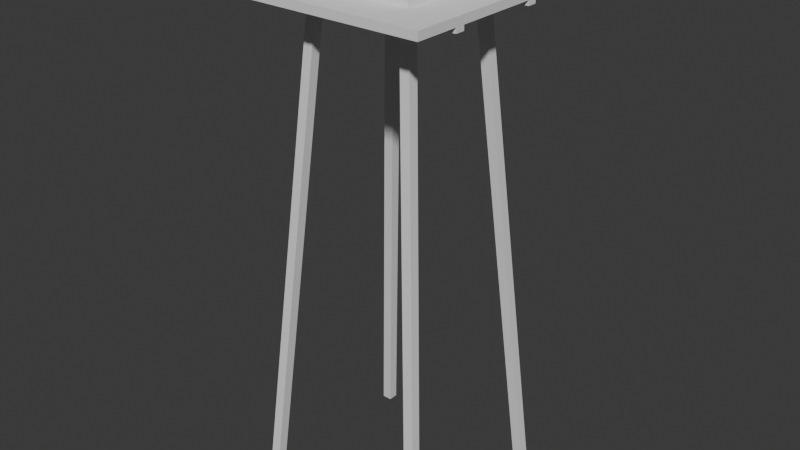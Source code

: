 # Source: watch_tower_backup_3.blend  (saved by Blender 5.1.30; exported with 4.5.12 LTS)
import bpy
from mathutils import Matrix  # noqa: F401  (used for matrix-valued properties, if any)

bpy.ops.wm.read_factory_settings(use_empty=True)
scene = bpy.context.scene
scene.name = 'Scene'

# ---- collections
col_floor = bpy.data.collections.new('Floor'); scene.collection.children.link(col_floor)
col_supports = bpy.data.collections.new('Supports'); col_floor.children.link(col_supports)
col_legs = bpy.data.collections.new('Legs'); scene.collection.children.link(col_legs)
col_room = bpy.data.collections.new('Room'); scene.collection.children.link(col_room)
col_fence = bpy.data.collections.new('Fence'); scene.collection.children.link(col_fence)

# ---- world
world_world = bpy.data.worlds.new('World'); scene.world = world_world
world_world.use_nodes = True; world_world.node_tree.nodes.clear()
_N = world_world.node_tree.nodes; _L = world_world.node_tree.links
n0 = _N.new('ShaderNodeOutputWorld'); n0.name = 'World Output'; n0.location = (200, 100)
n1 = _N.new('ShaderNodeBackground'); n1.name = 'Background'; n1.location = (-200, 100)
n1.inputs[0].default_value = (0.05088, 0.05088, 0.05088, 1.0)
_L.new(n1.outputs[0], n0.inputs[0])
n0.is_active_output = True
world_world.color = (0.05088, 0.05088, 0.05088)
world_world.sun_shadow_jitter_overblur = 0.0

# ---- meshes
me_cube_001 = bpy.data.meshes.new('Cube.001')
me_cube_001.from_pydata([(-1.0, -1.0, -1.0), (-1.0, -1.0, 1.0), (-1.0, 1.0, -1.0), (-1.0, 1.0, 1.0), (1.0, -1.0, -1.0), (1.0, -1.0, 1.0), (1.0, 1.0, -1.0), (1.0, 1.0, 1.0)], [], [(0, 1, 3, 2), (2, 3, 7, 6), (6, 7, 5, 4), (4, 5, 1, 0), (2, 6, 4, 0), (7, 3, 1, 5)])
_uv = me_cube_001.uv_layers.new(name='UVMap')
_uv.uv.foreach_set('vector', [0.375, 0.0, 0.625, 0.0, 0.625, 0.25, 0.375, 0.25, 0.375, 0.25, 0.625, 0.25, 0.625, 0.5, 0.375, 0.5, 0.375, 0.5, 0.625, 0.5, 0.625, 0.75, 0.375, 0.75, 0.375, 0.75, 0.625, 0.75, 0.625, 1.0, 0.375, 1.0, 0.125, 0.5, 0.375, 0.5, 0.375, 0.75, 0.125, 0.75, 0.625, 0.5, 0.875, 0.5, 0.875, 0.75, 0.625, 0.75])
me_cube_001.update()
me_cube_005 = bpy.data.meshes.new('Cube.005')
me_cube_005.from_pydata([(-1.0, -1.0, -1.0), (-1.0, -1.0, 1.0), (-1.0, 1.0, -1.0), (-1.0, 1.0, 1.0), (1.0, -1.0, -1.0), (1.0, -1.0, 1.0), (1.0, 1.0, -1.0), (1.0, 1.0, 1.0)], [], [(0, 1, 3, 2), (2, 3, 7, 6), (6, 7, 5, 4), (4, 5, 1, 0), (2, 6, 4, 0), (7, 3, 1, 5)])
_uv = me_cube_005.uv_layers.new(name='UVMap')
_uv.uv.foreach_set('vector', [0.375, 0.0, 0.625, 0.0, 0.625, 0.25, 0.375, 0.25, 0.375, 0.25, 0.625, 0.25, 0.625, 0.5, 0.375, 0.5, 0.375, 0.5, 0.625, 0.5, 0.625, 0.75, 0.375, 0.75, 0.375, 0.75, 0.625, 0.75, 0.625, 1.0, 0.375, 1.0, 0.125, 0.5, 0.375, 0.5, 0.375, 0.75, 0.125, 0.75, 0.625, 0.5, 0.875, 0.5, 0.875, 0.75, 0.625, 0.75])
me_cube_005.update()
me_cube_002 = bpy.data.meshes.new('Cube.002')
me_cube_002.from_pydata([(7.0, 7.0, -11.68), (-1.0, -1.0, 11.68), (7.0, 9.0, -11.68), (-1.0, 1.0, 11.68), (9.0, 7.0, -11.68), (1.0, -1.0, 11.68), (9.0, 9.0, -11.68), (1.0, 1.0, 11.68)], [], [(0, 1, 3, 2), (2, 3, 7, 6), (6, 7, 5, 4), (4, 5, 1, 0), (2, 6, 4, 0), (7, 3, 1, 5)])
_uv = me_cube_002.uv_layers.new(name='UVMap')
_uv.uv.foreach_set('vector', [0.375, 0.0, 0.625, 0.0, 0.625, 0.25, 0.375, 0.25, 0.375, 0.25, 0.625, 0.25, 0.625, 0.5, 0.375, 0.5, 0.375, 0.5, 0.625, 0.5, 0.625, 0.75, 0.375, 0.75, 0.375, 0.75, 0.625, 0.75, 0.625, 1.0, 0.375, 1.0, 0.125, 0.5, 0.375, 0.5, 0.375, 0.75, 0.125, 0.75, 0.625, 0.5, 0.875, 0.5, 0.875, 0.75, 0.625, 0.75])
me_cube_002.update()
me_cube_003 = bpy.data.meshes.new('Cube.003')
me_cube_003.from_pydata([(-2.147, -1.451, -1.0), (-2.147, -1.451, 1.0), (-2.141, 4.592, -1.0), (-2.141, 4.592, 1.0), (-0.1412, -1.451, -1.0), (-0.1412, -1.451, 1.0), (-0.1412, 4.592, -1.0), (-0.1412, 4.592, 1.0), (-2.141, 5.286, 1.0), (-2.141, 5.286, -1.0), (-0.1412, 5.286, -1.0), (-0.1412, 5.286, 1.0), (13.81, 4.592, 1.0), (13.81, 4.592, -1.0), (13.81, 5.286, 1.0), (13.81, 5.286, -1.0), (15.8, 4.592, 1.0), (15.8, 4.592, -1.0), (15.8, 5.286, 1.0), (15.8, 5.286, -1.0), (13.81, -0.6975, 1.0), (13.81, -0.6975, -1.0), (15.8, -0.6975, 1.0), (15.8, -0.6975, -1.0), (13.81, -1.451, 1.0), (13.81, -1.451, -1.0), (15.8, -1.451, 1.0), (15.8, -1.451, -1.0), (-2.147, -0.6975, 1.0), (-2.147, -0.6975, -1.0)], [], [(0, 1, 3, 2), (7, 6, 13, 12), (6, 7, 5, 4), (4, 5, 1, 0), (2, 6, 4, 0), (7, 3, 1, 5), (9, 8, 11, 10), (6, 2, 9, 10), (3, 7, 11, 8), (2, 3, 8, 9), (14, 12, 16, 18), (11, 7, 12, 14), (10, 11, 14, 15), (6, 10, 15, 13), (16, 17, 19, 18), (15, 14, 18, 19), (13, 15, 19, 17), (16, 12, 20, 22), (21, 23, 27, 25), (17, 16, 22, 23), (13, 17, 23, 21), (12, 13, 21, 20), (24, 25, 27, 26), (23, 22, 26, 27), (22, 20, 24, 26), (25, 24, 1, 0), (28, 29, 0, 1), (24, 20, 28, 1), (21, 25, 0, 29), (20, 21, 29, 28)])
_uv = me_cube_003.uv_layers.new(name='UVMap')
_uv.uv.foreach_set('vector', [0.375, 0.0, 0.625, 0.0, 0.625, 0.25, 0.375, 0.25, 0.625, 0.5, 0.375, 0.5, 0.375, 0.5, 0.625, 0.5, 0.375, 0.5, 0.625, 0.5, 0.625, 0.75, 0.375, 0.75, 0.375, 0.75, 0.625, 0.75, 0.625, 1.0, 0.375, 1.0, 0.125, 0.5, 0.375, 0.5, 0.375, 0.75, 0.125, 0.75, 0.625, 0.5, 0.875, 0.5, 0.875, 0.75, 0.625, 0.75, 0.375, 0.25, 0.625, 0.25, 0.625, 0.5, 0.375, 0.5, 0.375, 0.5, 0.125, 0.5, 0.125, 0.5, 0.375, 0.5, 0.875, 0.5, 0.625, 0.5, 0.625, 0.5, 0.875, 0.5, 0.375, 0.25, 0.625, 0.25, 0.625, 0.25, 0.375, 0.25, 0.625, 0.5, 0.625, 0.5, 0.625, 0.5, 0.625, 0.5, 0.625, 0.5, 0.625, 0.5, 0.625, 0.5, 0.625, 0.5, 0.375, 0.5, 0.625, 0.5, 0.625, 0.5, 0.375, 0.5, 0.375, 0.5, 0.375, 0.5, 0.375, 0.5, 0.375, 0.5, 0.625, 0.5, 0.375, 0.5, 0.375, 0.5, 0.625, 0.5, 0.375, 0.5, 0.625, 0.5, 0.625, 0.5, 0.375, 0.5, 0.375, 0.5, 0.375, 0.5, 0.375, 0.5, 0.375, 0.5, 0.625, 0.5, 0.625, 0.5, 0.625, 0.5, 0.625, 0.5, 0.375, 0.5, 0.375, 0.5, 0.375, 0.5, 0.375, 0.5, 0.375, 0.5, 0.625, 0.5, 0.625, 0.5, 0.375, 0.5, 0.375, 0.5, 0.375, 0.5, 0.375, 0.5, 0.375, 0.5, 0.625, 0.5, 0.375, 0.5, 0.375, 0.5, 0.625, 0.5, 0.625, 0.5, 0.375, 0.5, 0.375, 0.5, 0.625, 0.5, 0.375, 0.5, 0.625, 0.5, 0.625, 0.5, 0.375, 0.5, 0.625, 0.5, 0.625, 0.5, 0.625, 0.5, 0.625, 0.5, 0.375, 0.5, 0.625, 0.5, 0.625, 0.5, 0.375, 0.5, 0.625, 0.5, 0.375, 0.5, 0.375, 0.5, 0.625, 0.5, 0.625, 0.5, 0.625, 0.5, 0.625, 0.5, 0.625, 0.5, 0.375, 0.5, 0.375, 0.5, 0.375, 0.5, 0.375, 0.5, 0.625, 0.5, 0.375, 0.5, 0.375, 0.5, 0.625, 0.5])
me_cube_003.update()
me_cube_004 = bpy.data.meshes.new('Cube.004')
me_cube_004.from_pydata([(-1.0, -0.9161, -1.0), (-1.0, -0.9161, 1.0), (-1.0, 0.9158, -1.0), (-1.0, 0.9158, 1.0), (1.0, -1.0, -1.0), (1.0, -1.0, 1.0), (1.001, 1.0, -1.0), (1.001, 1.0, 1.0), (1.0, 0.02804, -1.0), (-1.0, 0.02804, -1.0), (1.0, 0.02804, -0.3127), (-1.0, 0.02804, -0.3127), (1.0, 0.514, -1.0), (-1.0, -0.4579, -1.0), (1.0, -0.4579, -1.0), (-1.0, 0.514, -1.0), (1.0, -0.4579, -0.3127), (1.0, 0.514, -0.3127), (-1.0, 0.514, -0.3127), (-1.0, -0.4579, -0.3127), (1.0, 0.757, -1.0), (-1.0, -0.7009, -1.0), (1.0, -0.2149, -1.0), (-1.0, 0.271, -1.0), (1.0, -0.7009, -0.3127), (1.0, 0.271, -0.3127), (-1.0, 0.757, -0.3127), (-1.0, -0.2149, -0.3127), (1.0, 0.271, -1.0), (-1.0, -0.2149, -1.0), (1.0, -0.7009, -1.0), (-1.0, 0.757, -1.0), (1.0, -0.2149, -0.3127), (1.0, 0.757, -0.3127), (-1.0, 0.271, -0.3127), (-1.0, -0.7009, -0.3127), (1.0, 0.8785, -1.0), (-1.0, -0.8224, -1.0), (1.0, -0.09345, -1.0), (1.0, -0.8224, -0.3127), (-1.0, 0.8785, -0.3127), (-1.0, -0.09345, -0.3127), (1.0, 0.3925, -1.0), (-1.0, -0.3364, -1.0), (1.0, -0.5794, -1.0), (-1.0, 0.6355, -1.0), (1.0, -0.3364, -0.3127), (1.0, 0.6355, -0.3127), (1.0, 0.02804, 0.625), (-1.0, 0.3925, -0.3127), (-1.0, -0.5794, -0.3127), (-1.0, 0.02804, 0.625), (-1.0, -0.4579, 0.625), (1.0, 0.514, 0.625), (1.0, -0.4579, 0.625), (-1.0, 0.514, 0.625), (1.0, 0.6355, -1.0), (-1.0, -0.5794, -1.0), (1.0, -0.3364, -1.0), (-1.0, 0.3925, -1.0), (1.0, -0.5794, -0.3127), (1.0, 0.3925, -0.3127), (-1.0, 0.6355, -0.3127), (-1.0, -0.3364, -0.3127), (-1.0, -0.09345, -1.0), (1.0, -0.8224, -1.0), (-1.0, 0.8785, -1.0), (1.0, -0.09345, -0.3127), (1.0, 0.8785, -0.3127), (-1.0, -0.8224, -0.3127), (-1.0, 0.271, 0.625), (1.0, -0.2149, 0.625), (1.0, 0.757, 0.625), (-1.0, -0.7009, 0.625), (-1.0, -0.2149, 0.625), (1.0, 0.271, 0.625), (1.0, -0.7009, 0.625), (-1.0, 0.757, 0.625), (-1.0, 0.6355, 0.625), (-1.0, 0.8785, 0.625), (1.0, -0.5794, 0.625), (1.0, -0.8224, 0.625), (1.0, 0.3925, 0.625), (-1.0, -0.3364, 0.625), (-1.0, -0.09345, 0.625), (-1.0, -0.8224, 0.625), (-1.0, -0.5794, 0.625), (1.0, 0.8785, 0.625), (1.0, 0.6355, 0.625), (1.0, -0.09345, 0.625), (1.0, -0.3364, 0.625), (-1.0, 0.3925, 0.625), (-45.3, -1.0, -1.0), (-45.3, -1.0, 1.0), (-45.32, 1.0, -1.0), (-45.32, 1.0, 1.0), (-43.31, -0.9161, -1.0), (-43.31, -0.9161, 1.0), (-43.31, 0.9158, -1.0), (-43.31, 0.9158, 1.0), (-43.31, 0.02804, -1.0), (-45.31, 0.02804, -1.0), (-43.31, 0.02804, -0.3127), (-45.31, 0.02804, -0.3127), (-43.31, 0.514, -1.0), (-45.31, -0.4579, -1.0), (-43.31, -0.4579, -1.0), (-45.31, 0.514, -1.0), (-43.31, -0.4579, -0.3127), (-43.31, 0.514, -0.3127), (-45.31, 0.514, -0.3127), (-45.31, -0.4579, -0.3127), (-43.31, 0.757, -1.0), (-45.31, -0.7009, -1.0), (-43.31, -0.2149, -1.0), (-45.31, 0.271, -1.0), (-43.31, -0.7009, -0.3127), (-43.31, 0.271, -0.3127), (-45.31, 0.757, -0.3127), (-45.31, -0.2149, -0.3127), (-43.31, 0.271, -1.0), (-45.31, -0.2149, -1.0), (-43.31, -0.7009, -1.0), (-45.31, 0.757, -1.0), (-43.31, -0.2149, -0.3127), (-43.31, 0.757, -0.3127), (-45.31, 0.271, -0.3127), (-45.31, -0.7009, -0.3127), (-43.31, 0.8785, -1.0), (-45.31, -0.8224, -1.0), (-43.31, -0.09345, -1.0), (-43.31, -0.8224, -0.3127), (-45.31, 0.8785, -0.3127), (-45.31, -0.09345, -0.3127), (-43.31, 0.3925, -1.0), (-45.31, -0.3364, -1.0), (-43.31, -0.5794, -1.0), (-45.31, 0.6355, -1.0), (-43.31, -0.3364, -0.3127), (-43.31, 0.6355, -0.3127), (-43.31, 0.02804, 0.625), (-45.31, 0.3925, -0.3127), (-45.31, -0.5794, -0.3127), (-45.31, 0.02804, 0.625), (-45.31, -0.4579, 0.625), (-43.31, 0.514, 0.625), (-43.31, -0.4579, 0.625), (-45.31, 0.514, 0.625), (-43.31, 0.6355, -1.0), (-45.31, -0.5794, -1.0), (-43.31, -0.3364, -1.0), (-45.31, 0.3925, -1.0), (-43.31, -0.5794, -0.3127), (-43.31, 0.3925, -0.3127), (-45.31, 0.6355, -0.3127), (-45.31, -0.3364, -0.3127), (-45.31, -0.09345, -1.0), (-43.31, -0.8224, -1.0), (-45.31, 0.8785, -1.0), (-43.31, -0.09345, -0.3127), (-43.31, 0.8785, -0.3127), (-45.31, -0.8224, -0.3127), (-45.31, 0.271, 0.625), (-43.31, -0.2149, 0.625), (-43.31, 0.757, 0.625), (-45.31, -0.7009, 0.625), (-45.31, -0.2149, 0.625), (-43.31, 0.271, 0.625), (-43.31, -0.7009, 0.625), (-45.31, 0.757, 0.625), (-45.31, 0.6355, 0.625), (-45.31, 0.8785, 0.625), (-43.31, -0.5794, 0.625), (-43.31, -0.8224, 0.625), (-43.31, 0.3925, 0.625), (-45.31, -0.3364, 0.625), (-45.31, -0.09345, 0.625), (-45.31, -0.8224, 0.625), (-45.31, -0.5794, 0.625), (-43.31, 0.8785, 0.625), (-43.31, 0.6355, 0.625), (-43.31, -0.09345, 0.625), (-43.31, -0.3364, 0.625), (-45.31, 0.3925, 0.625), (-22.09, 1.0, -1.0), (-22.09, 0.9158, -1.0), (-22.09, 1.0, -0.3127), (-22.09, 0.9158, -0.3127), (-33.35, 1.0, -1.0), (-10.84, 0.9158, -1.0), (-10.84, 1.0, -1.0), (-33.35, 0.9158, -1.0), (-10.84, 1.0, -0.3127), (-10.84, 0.9158, -0.3127), (-5.213, 0.9158, -1.0), (-16.47, 1.0, -1.0), (-27.72, 0.9158, -1.0), (-5.213, 1.0, -0.3127), (-27.72, 1.0, -0.3127), (-16.47, 0.9158, -0.3127), (-27.72, 1.0, -1.0), (-16.47, 0.9158, -1.0), (-5.213, 1.0, -1.0), (-16.47, 1.0, -0.3127), (-22.09, 1.0, 0.625), (-27.72, 0.9158, -0.3127), (-5.213, 0.9158, -0.3127), (-41.79, 0.9158, 0.625), (-41.79, 1.0, -1.0), (-2.4, 0.9158, -1.0), (-19.28, 1.0, -1.0), (-2.4, 1.0, -0.3127), (-41.79, 0.9158, -1.0), (-19.28, 0.9158, -0.3127), (-30.54, 1.0, -1.0), (-13.65, 0.9158, -1.0), (-8.027, 1.0, -1.0), (-13.65, 1.0, -0.3127), (-30.54, 0.9158, -0.3127), (-8.027, 0.9158, -0.3127), (-22.09, 0.9158, 0.625), (-10.84, 0.9158, 0.625), (-33.35, 1.0, 0.625), (-10.84, 1.0, 0.625), (-33.35, 0.9158, 0.625), (-8.027, 0.9158, -1.0), (-13.65, 1.0, -1.0), (-30.54, 0.9158, -1.0), (-8.027, 1.0, -0.3127), (-30.54, 1.0, -0.3127), (-13.65, 0.9158, -0.3127), (-19.28, 0.9158, -1.0), (-2.4, 1.0, -1.0), (-19.28, 1.0, -0.3127), (-2.4, 0.9158, -0.3127), (-27.72, 0.9158, 0.625), (-16.47, 1.0, 0.625), (-41.79, 1.0, 0.625), (-5.213, 0.9158, 0.625), (-16.47, 0.9158, 0.625), (-27.72, 1.0, 0.625), (-5.213, 1.0, 0.625), (-8.027, 1.0, 0.625), (-2.4, 1.0, 0.625), (-30.54, 1.0, 0.625), (-13.65, 0.9158, 0.625), (-19.28, 0.9158, 0.625), (-2.4, 0.9158, 0.625), (-8.027, 0.9158, 0.625), (-19.28, 1.0, 0.625), (-13.65, 1.0, 0.625), (-30.54, 0.9158, 0.625), (-22.26, -0.9161, -1.0), (-22.26, -1.0, -1.0), (-22.26, -0.9161, -0.3127), (-22.26, -1.0, -0.3127), (-33.78, -0.9161, -1.0), (-10.74, -1.0, -1.0), (-10.74, -0.9161, -1.0), (-33.78, -1.0, -1.0), (-10.74, -0.9161, -0.3127), (-33.78, -0.9161, -0.3127), (-33.78, -1.0, -0.3127), (-10.74, -1.0, -0.3127), (-39.54, -0.9161, -1.0), (-4.975, -1.0, -1.0), (-16.5, -0.9161, -1.0), (-28.02, -1.0, -1.0), (-4.975, -0.9161, -0.3127), (-28.02, -0.9161, -0.3127), (-39.54, -1.0, -0.3127), (-16.5, -1.0, -0.3127), (-28.02, -0.9161, -1.0), (-16.5, -1.0, -1.0), (-4.975, -0.9161, -1.0), (-39.54, -1.0, -1.0), (-16.5, -0.9161, -0.3127), (-39.54, -0.9161, -0.3127), (-28.02, -1.0, -0.3127), (-4.975, -1.0, -0.3127), (-42.42, -0.9161, -1.0), (-2.095, -1.0, -1.0), (-19.38, -0.9161, -1.0), (-2.095, -0.9161, -0.3127), (-42.42, -1.0, -0.3127), (-19.38, -1.0, -0.3127), (-30.9, -0.9161, -1.0), (-13.62, -1.0, -1.0), (-7.855, -0.9161, -1.0), (-36.66, -1.0, -1.0), (-13.62, -0.9161, -0.3127), (-36.66, -0.9161, -0.3127), (-22.26, -0.9161, 0.625), (-30.9, -1.0, -0.3127), (-7.855, -1.0, -0.3127), (-22.26, -1.0, 0.625), (-10.74, -1.0, 0.625), (-33.78, -0.9161, 0.625), (-10.74, -0.9161, 0.625), (-33.78, -1.0, 0.625), (-36.66, -0.9161, -1.0), (-7.855, -1.0, -1.0), (-13.62, -0.9161, -1.0), (-30.9, -1.0, -1.0), (-7.855, -0.9161, -0.3127), (-30.9, -0.9161, -0.3127), (-36.66, -1.0, -0.3127), (-13.62, -1.0, -0.3127), (-19.38, -1.0, -1.0), (-2.095, -0.9161, -1.0), (-42.42, -1.0, -1.0), (-19.38, -0.9161, -0.3127), (-42.42, -0.9161, -0.3127), (-2.095, -1.0, -0.3127), (-28.02, -1.0, 0.625), (-16.5, -0.9161, 0.625), (-39.54, -0.9161, 0.625), (-4.975, -1.0, 0.625), (-16.5, -1.0, 0.625), (-28.02, -0.9161, 0.625), (-4.975, -0.9161, 0.625), (-39.54, -1.0, 0.625), (-36.66, -1.0, 0.625), (-42.42, -1.0, 0.625), (-7.855, -0.9161, 0.625), (-2.095, -0.9161, 0.625), (-30.9, -0.9161, 0.625), (-13.62, -1.0, 0.625), (-19.38, -1.0, 0.625), (-2.095, -1.0, 0.625), (-7.855, -1.0, 0.625), (-42.42, -0.9161, 0.625), (-36.66, -0.9161, 0.625), (-19.38, -0.9161, 0.625), (-13.62, -0.9161, 0.625), (-30.9, -1.0, 0.625)], [], [(76, 81, 85, 73), (69, 39, 24, 35), (4, 0, 37, 21, 57, 13, 43, 29, 64, 9, 23, 59, 15, 45, 31, 66, 2, 6, 36, 20, 56, 12, 42, 28, 8, 38, 22, 58, 14, 44, 30, 65), (7, 5, 4, 65, 39, 81, 76, 24, 30, 44, 60, 80, 54, 16, 14, 58, 46, 90, 71, 32, 22, 38, 67, 89, 48, 10, 8, 28, 25, 75, 82, 61, 42, 12, 17, 53, 88, 47, 56, 20, 33, 72, 87, 68, 36, 6), (8, 10, 67, 38), (54, 80, 86, 52), (50, 60, 16, 19), (80, 60, 50, 86), (63, 46, 32, 27), (83, 74, 71, 90), (46, 63, 83, 90), (32, 71, 74, 27), (41, 67, 10, 11), (61, 49, 34, 25), (47, 62, 18, 17), (68, 40, 26, 33), (84, 51, 48, 89), (82, 75, 70, 91), (55, 78, 88, 53), (77, 79, 87, 72), (10, 48, 51, 11), (67, 41, 84, 89), (49, 61, 82, 91), (34, 70, 75, 25), (47, 88, 78, 62), (17, 18, 55, 53), (68, 87, 79, 40), (33, 26, 77, 72), (66, 31, 26, 40), (4, 5, 1, 0), (57, 50, 19, 13), (43, 63, 27, 29), (64, 41, 11, 9), (59, 23, 34, 49), (15, 18, 62, 45), (21, 37, 69, 35), (70, 34, 23, 9, 11, 51, 84, 41, 64, 29, 27, 74, 83, 63, 43, 13, 19, 52, 86, 50, 57, 21, 35, 73, 85, 69, 37, 0, 1, 3, 2, 66, 40, 79, 77, 26, 31, 45, 62, 78, 55, 18, 15, 59, 49, 91), (3, 1, 5, 7), (2, 3, 7, 6), (42, 61, 25, 28), (81, 39, 69, 85), (36, 68, 33, 20), (56, 47, 17, 12), (24, 76, 73, 35), (19, 16, 54, 52), (58, 22, 32, 46), (14, 16, 60, 44), (65, 30, 24, 39), (168, 173, 177, 165), (161, 131, 116, 127), (96, 92, 129, 113, 149, 105, 135, 121, 156, 101, 115, 151, 107, 137, 123, 158, 94, 98, 128, 112, 148, 104, 134, 120, 100, 130, 114, 150, 106, 136, 122, 157), (99, 97, 96, 157, 131, 173, 168, 116, 122, 136, 152, 172, 146, 108, 106, 150, 138, 182, 163, 124, 114, 130, 159, 181, 140, 102, 100, 120, 117, 167, 174, 153, 134, 104, 109, 145, 180, 139, 148, 112, 125, 164, 179, 160, 128, 98), (100, 102, 159, 130), (146, 172, 178, 144), (142, 152, 108, 111), (172, 152, 142, 178), (155, 138, 124, 119), (175, 166, 163, 182), (138, 155, 175, 182), (124, 163, 166, 119), (133, 159, 102, 103), (153, 141, 126, 117), (139, 154, 110, 109), (160, 132, 118, 125), (176, 143, 140, 181), (174, 167, 162, 183), (147, 170, 180, 145), (169, 171, 179, 164), (102, 140, 143, 103), (159, 133, 176, 181), (141, 153, 174, 183), (126, 162, 167, 117), (139, 180, 170, 154), (109, 110, 147, 145), (160, 179, 171, 132), (125, 118, 169, 164), (158, 123, 118, 132), (96, 97, 93, 92), (149, 142, 111, 105), (135, 155, 119, 121), (156, 133, 103, 101), (151, 115, 126, 141), (107, 110, 154, 137), (113, 129, 161, 127), (162, 126, 115, 101, 103, 143, 176, 133, 156, 121, 119, 166, 175, 155, 135, 105, 111, 144, 178, 142, 149, 113, 127, 165, 177, 161, 129, 92, 93, 95, 94, 158, 132, 171, 169, 118, 123, 137, 154, 170, 147, 110, 107, 151, 141, 183), (95, 93, 97, 99), (94, 95, 99, 98), (134, 153, 117, 120), (173, 131, 161, 177), (128, 160, 125, 112), (148, 139, 109, 104), (116, 168, 165, 127), (111, 108, 146, 144), (150, 114, 124, 138), (106, 108, 152, 136), (157, 122, 116, 131), (188, 191, 224, 222), (241, 243, 247, 238), (234, 211, 197, 206), (6, 2, 209, 194, 225, 189, 215, 201, 231, 185, 196, 227, 191, 188, 214, 200, 184, 210, 195, 226, 190, 216, 202, 232), (98, 94, 208, 212), (223, 242, 248, 221), (219, 228, 192, 193), (242, 228, 219, 248), (230, 217, 203, 199), (245, 239, 236, 250), (217, 230, 245, 250), (203, 236, 239, 199), (213, 233, 186, 187), (229, 218, 205, 198), (246, 220, 204, 249), (244, 240, 235, 251), (186, 204, 220, 187), (233, 213, 246, 249), (218, 229, 244, 251), (205, 235, 240, 198), (212, 208, 237, 207), (224, 207, 237, 222), (235, 205, 196, 185, 187, 220, 246, 213, 231, 201, 199, 239, 245, 230, 215, 189, 193, 221, 248, 219, 225, 194, 206, 238, 247, 234, 209, 2, 3, 99, 98, 212, 207, 224, 191, 227, 218, 251), (3, 7, 95, 99), (231, 213, 187, 185), (215, 230, 199, 201), (227, 196, 205, 218), (225, 219, 193, 189), (209, 234, 206, 194), (7, 6, 232, 211, 243, 241, 197, 202, 216, 228, 242, 223, 192, 190, 226, 217, 250, 236, 203, 195, 210, 233, 249, 204, 186, 184, 200, 198, 240, 244, 229, 214, 188, 222, 237, 208, 94, 95), (214, 229, 198, 200), (226, 195, 203, 217), (197, 241, 238, 206), (184, 186, 233, 210), (190, 192, 228, 216), (193, 192, 223, 221), (243, 211, 234, 247), (232, 202, 197, 211), (320, 325, 329, 317), (313, 283, 268, 279), (0, 4, 281, 265, 301, 257, 287, 273, 308, 253, 267, 303, 259, 289, 275, 310, 92, 96, 280, 264, 300, 256, 286, 272, 252, 282, 266, 302, 258, 288, 274, 309), (97, 1, 0, 309, 283, 325, 320, 268, 274, 288, 304, 324, 298, 260, 258, 302, 290, 334, 315, 276, 266, 282, 311, 333, 292, 254, 252, 272, 269, 319, 326, 305, 286, 256, 261, 297, 332, 291, 300, 264, 277, 316, 331, 312, 280, 96), (252, 254, 311, 282), (298, 324, 330, 296), (294, 304, 260, 263), (324, 304, 294, 330), (307, 290, 276, 271), (327, 318, 315, 334), (290, 307, 327, 334), (276, 315, 318, 271), (285, 311, 254, 255), (305, 293, 278, 269), (291, 306, 262, 261), (312, 284, 270, 277), (328, 295, 292, 333), (326, 319, 314, 335), (299, 322, 332, 297), (321, 323, 331, 316), (254, 292, 295, 255), (311, 285, 328, 333), (293, 305, 326, 335), (278, 314, 319, 269), (291, 332, 322, 306), (261, 262, 299, 297), (312, 331, 323, 284), (277, 270, 321, 316), (310, 275, 270, 284), (301, 294, 263, 257), (287, 307, 271, 273), (308, 285, 255, 253), (303, 267, 278, 293), (259, 262, 306, 289), (265, 281, 313, 279), (314, 278, 267, 253, 255, 295, 328, 285, 308, 273, 271, 318, 327, 307, 287, 257, 263, 296, 330, 294, 301, 265, 279, 317, 329, 313, 281, 4, 5, 93, 92, 310, 284, 323, 321, 270, 275, 289, 306, 322, 299, 262, 259, 303, 293, 335), (93, 5, 1, 97), (286, 305, 269, 272), (325, 283, 313, 329), (280, 312, 277, 264), (300, 291, 261, 256), (268, 320, 317, 279), (263, 260, 298, 296), (302, 266, 276, 290), (258, 260, 304, 288), (309, 274, 268, 283)])
_uv = me_cube_004.uv_layers.new(name='UVMap')
_uv.uv.foreach_set('vector', [0.5781, 0.71, 0.5781, 0.725, 0.5781, 0.02496, 0.5781, 0.03996, 0.4375, 0.02496, 0.4375, 0.725, 0.4375, 0.71, 0.4375, 0.03996, 0.375, 0.75, 0.125, 0.74, 0.125, 0.725, 0.125, 0.71, 0.125, 0.695, 0.125, 0.68, 0.125, 0.665, 0.125, 0.65, 0.125, 0.635, 0.125, 0.605, 0.125, 0.59, 0.125, 0.575, 0.125, 0.56, 0.125, 0.545, 0.125, 0.53, 0.125, 0.515, 0.125, 0.5, 0.375, 0.5, 0.375, 0.515, 0.375, 0.53, 0.375, 0.545, 0.375, 0.56, 0.375, 0.575, 0.375, 0.6125, 0.375, 0.62, 0.375, 0.635, 0.375, 0.65, 0.375, 0.665, 0.375, 0.68, 0.375, 0.695, 0.375, 0.71, 0.375, 0.725, 0.625, 0.74, 0.625, 0.75, 0.375, 0.74, 0.4219, 0.725, 0.5625, 0.725, 0.5781, 0.725, 0.5781, 0.71, 0.4375, 0.71, 0.375, 0.71, 0.4219, 0.695, 0.5625, 0.695, 0.5781, 0.695, 0.5781, 0.68, 0.4375, 0.68, 0.375, 0.68, 0.4219, 0.665, 0.5625, 0.665, 0.5781, 0.665, 0.5781, 0.65, 0.4375, 0.65, 0.375, 0.65, 0.4219, 0.635, 0.5625, 0.635, 0.5781, 0.635, 0.5781, 0.62, 0.4375, 0.62, 0.375, 0.62, 0.4297, 0.59, 0.5703, 0.59, 0.5781, 0.59, 0.5781, 0.575, 0.4375, 0.575, 0.375, 0.575, 0.4219, 0.56, 0.5625, 0.56, 0.5781, 0.56, 0.5781, 0.545, 0.4375, 0.545, 0.375, 0.545, 0.4219, 0.53, 0.5625, 0.53, 0.5781, 0.53, 0.5781, 0.515, 0.4375, 0.515, 0.375, 0.515, 0.6094, 0.5, 0.4297, 0.62, 0.4375, 0.62, 0.4375, 0.635, 0.375, 0.635, 0.5781, 0.68, 0.5781, 0.695, 0.5781, 0.05497, 0.5781, 0.06997, 0.4375, 0.05497, 0.4375, 0.695, 0.4375, 0.68, 0.4375, 0.06997, 0.5781, 0.695, 0.4375, 0.695, 0.4375, 0.05497, 0.5781, 0.05497, 0.4375, 0.08497, 0.4375, 0.665, 0.4375, 0.65, 0.4375, 0.09997, 0.5781, 0.08497, 0.5781, 0.09997, 0.5781, 0.65, 0.5781, 0.665, 0.4375, 0.665, 0.4375, 0.08497, 0.5781, 0.08497, 0.5781, 0.665, 0.4375, 0.65, 0.5781, 0.65, 0.5781, 0.09997, 0.4375, 0.09997, 0.4375, 0.115, 0.4375, 0.635, 0.4375, 0.62, 0.4375, 0.13, 0.4375, 0.575, 0.4375, 0.175, 0.4375, 0.16, 0.4375, 0.59, 0.4375, 0.545, 0.4375, 0.205, 0.4375, 0.19, 0.4375, 0.56, 0.4375, 0.515, 0.4375, 0.235, 0.4375, 0.22, 0.4375, 0.53, 0.5781, 0.115, 0.5781, 0.13, 0.5781, 0.62, 0.5781, 0.635, 0.5781, 0.575, 0.5781, 0.59, 0.5781, 0.16, 0.5781, 0.175, 0.5781, 0.19, 0.5781, 0.205, 0.5781, 0.545, 0.5781, 0.56, 0.5781, 0.22, 0.5781, 0.235, 0.5781, 0.515, 0.5781, 0.53, 0.4375, 0.62, 0.5781, 0.62, 0.5781, 0.13, 0.4375, 0.13, 0.4375, 0.635, 0.4375, 0.115, 0.5781, 0.115, 0.5781, 0.635, 0.4375, 0.175, 0.4375, 0.575, 0.5781, 0.575, 0.5781, 0.175, 0.4375, 0.16, 0.5781, 0.16, 0.5781, 0.59, 0.4375, 0.59, 0.4375, 0.545, 0.5781, 0.545, 0.5781, 0.205, 0.4375, 0.205, 0.4375, 0.56, 0.4375, 0.19, 0.5781, 0.19, 0.5781, 0.56, 0.4375, 0.515, 0.5781, 0.515, 0.5781, 0.235, 0.4375, 0.235, 0.4375, 0.53, 0.4375, 0.22, 0.5781, 0.22, 0.5781, 0.53, 0.375, 0.235, 0.4219, 0.22, 0.4375, 0.22, 0.4375, 0.235, 0.375, 0.75, 0.625, 0.75, 0.625, 1.0, 0.375, 1.0, 0.4219, 0.05497, 0.4375, 0.05497, 0.4375, 0.06997, 0.375, 0.06997, 0.4219, 0.08497, 0.4375, 0.08497, 0.4375, 0.09997, 0.375, 0.09997, 0.4219, 0.115, 0.4375, 0.115, 0.4375, 0.13, 0.375, 0.13, 0.375, 0.175, 0.4219, 0.16, 0.4375, 0.16, 0.4375, 0.175, 0.4219, 0.19, 0.4375, 0.19, 0.4375, 0.205, 0.375, 0.205, 0.4219, 0.03996, 0.375, 0.02496, 0.4375, 0.02496, 0.5625, 0.03996, 0.5781, 0.16, 0.4375, 0.16, 0.375, 0.16, 0.4219, 0.13, 0.5625, 0.13, 0.5781, 0.13, 0.5781, 0.115, 0.4375, 0.115, 0.375, 0.115, 0.4219, 0.09997, 0.5625, 0.09997, 0.5781, 0.09997, 0.5781, 0.08497, 0.4375, 0.08497, 0.375, 0.08497, 0.4219, 0.06997, 0.5625, 0.06997, 0.5781, 0.06997, 0.5781, 0.05497, 0.4375, 0.05497, 0.375, 0.05497, 0.4219, 0.03996, 0.5625, 0.03996, 0.5781, 0.03996, 0.5781, 0.02496, 0.4375, 0.02496, 0.375, 0.02496, 0.0, 0.0, 0.0, 0.0, 0.625, 0.25, 0.375, 0.25, 0.4219, 0.235, 0.5625, 0.235, 0.5781, 0.235, 0.5781, 0.22, 0.4375, 0.22, 0.375, 0.22, 0.4219, 0.205, 0.5625, 0.205, 0.5781, 0.205, 0.5781, 0.19, 0.4375, 0.19, 0.375, 0.19, 0.4219, 0.175, 0.5625, 0.175, 0.5781, 0.175, 0.875, 0.74, 0.875, 0.75, 0.625, 0.75, 0.625, 0.5, 0.6094, 0.25, 0.625, 0.25, 0.625, 0.5, 0.375, 0.5, 0.4219, 0.575, 0.4375, 0.575, 0.4375, 0.59, 0.375, 0.59, 0.5781, 0.725, 0.4375, 0.725, 0.5625, 0.02496, 0.5781, 0.02496, 0.4219, 0.515, 0.4375, 0.515, 0.4375, 0.53, 0.375, 0.53, 0.4219, 0.545, 0.4375, 0.545, 0.4375, 0.56, 0.375, 0.56, 0.5625, 0.71, 0.5781, 0.71, 0.5781, 0.03996, 0.4375, 0.03996, 0.4375, 0.06997, 0.5625, 0.68, 0.5781, 0.68, 0.5781, 0.06997, 0.375, 0.665, 0.4219, 0.65, 0.4375, 0.65, 0.4375, 0.665, 0.4219, 0.68, 0.4375, 0.68, 0.4375, 0.695, 0.375, 0.695, 0.375, 0.725, 0.4219, 0.71, 0.4375, 0.71, 0.4375, 0.725, 0.5781, 0.71, 0.5781, 0.725, 0.5781, 0.02496, 0.5781, 0.03996, 0.4375, 0.02496, 0.4375, 0.725, 0.4375, 0.71, 0.4375, 0.03996, 0.375, 0.75, 0.125, 0.74, 0.125, 0.725, 0.125, 0.71, 0.125, 0.695, 0.125, 0.68, 0.125, 0.665, 0.125, 0.65, 0.125, 0.635, 0.125, 0.605, 0.125, 0.59, 0.125, 0.575, 0.125, 0.56, 0.125, 0.545, 0.125, 0.53, 0.125, 0.515, 0.125, 0.5, 0.375, 0.5, 0.375, 0.515, 0.375, 0.53, 0.375, 0.545, 0.375, 0.56, 0.375, 0.575, 0.375, 0.6125, 0.375, 0.62, 0.375, 0.635, 0.375, 0.65, 0.375, 0.665, 0.375, 0.68, 0.375, 0.695, 0.375, 0.71, 0.375, 0.725, 0.625, 0.74, 0.625, 0.75, 0.375, 0.74, 0.4219, 0.725, 0.5625, 0.725, 0.5781, 0.725, 0.5781, 0.71, 0.4375, 0.71, 0.375, 0.71, 0.4219, 0.695, 0.5625, 0.695, 0.5781, 0.695, 0.5781, 0.68, 0.4375, 0.68, 0.375, 0.68, 0.4219, 0.665, 0.5625, 0.665, 0.5781, 0.665, 0.5781, 0.65, 0.4375, 0.65, 0.375, 0.65, 0.4219, 0.635, 0.5625, 0.635, 0.5781, 0.635, 0.5781, 0.62, 0.4375, 0.62, 0.375, 0.62, 0.4297, 0.59, 0.5703, 0.59, 0.5781, 0.59, 0.5781, 0.575, 0.4375, 0.575, 0.375, 0.575, 0.4219, 0.56, 0.5625, 0.56, 0.5781, 0.56, 0.5781, 0.545, 0.4375, 0.545, 0.375, 0.545, 0.4219, 0.53, 0.5625, 0.53, 0.5781, 0.53, 0.5781, 0.515, 0.4375, 0.515, 0.375, 0.515, 0.6094, 0.5, 0.4297, 0.62, 0.4375, 0.62, 0.4375, 0.635, 0.375, 0.635, 0.5781, 0.68, 0.5781, 0.695, 0.5781, 0.05497, 0.5781, 0.06997, 0.4375, 0.05497, 0.4375, 0.695, 0.4375, 0.68, 0.4375, 0.06997, 0.5781, 0.695, 0.4375, 0.695, 0.4375, 0.05497, 0.5781, 0.05497, 0.4375, 0.08497, 0.4375, 0.665, 0.4375, 0.65, 0.4375, 0.09997, 0.5781, 0.08497, 0.5781, 0.09997, 0.5781, 0.65, 0.5781, 0.665, 0.4375, 0.665, 0.4375, 0.08497, 0.5781, 0.08497, 0.5781, 0.665, 0.4375, 0.65, 0.5781, 0.65, 0.5781, 0.09997, 0.4375, 0.09997, 0.4375, 0.115, 0.4375, 0.635, 0.4375, 0.62, 0.4375, 0.13, 0.4375, 0.575, 0.4375, 0.175, 0.4375, 0.16, 0.4375, 0.59, 0.4375, 0.545, 0.4375, 0.205, 0.4375, 0.19, 0.4375, 0.56, 0.4375, 0.515, 0.4375, 0.235, 0.4375, 0.22, 0.4375, 0.53, 0.5781, 0.115, 0.5781, 0.13, 0.5781, 0.62, 0.5781, 0.635, 0.5781, 0.575, 0.5781, 0.59, 0.5781, 0.16, 0.5781, 0.175, 0.5781, 0.19, 0.5781, 0.205, 0.5781, 0.545, 0.5781, 0.56, 0.5781, 0.22, 0.5781, 0.235, 0.5781, 0.515, 0.5781, 0.53, 0.4375, 0.62, 0.5781, 0.62, 0.5781, 0.13, 0.4375, 0.13, 0.4375, 0.635, 0.4375, 0.115, 0.5781, 0.115, 0.5781, 0.635, 0.4375, 0.175, 0.4375, 0.575, 0.5781, 0.575, 0.5781, 0.175, 0.4375, 0.16, 0.5781, 0.16, 0.5781, 0.59, 0.4375, 0.59, 0.4375, 0.545, 0.5781, 0.545, 0.5781, 0.205, 0.4375, 0.205, 0.4375, 0.56, 0.4375, 0.19, 0.5781, 0.19, 0.5781, 0.56, 0.4375, 0.515, 0.5781, 0.515, 0.5781, 0.235, 0.4375, 0.235, 0.4375, 0.53, 0.4375, 0.22, 0.5781, 0.22, 0.5781, 0.53, 0.375, 0.235, 0.4219, 0.22, 0.4375, 0.22, 0.4375, 0.235, 0.375, 0.75, 0.625, 0.75, 0.625, 1.0, 0.375, 1.0, 0.4219, 0.05497, 0.4375, 0.05497, 0.4375, 0.06997, 0.375, 0.06997, 0.4219, 0.08497, 0.4375, 0.08497, 0.4375, 0.09997, 0.375, 0.09997, 0.4219, 0.115, 0.4375, 0.115, 0.4375, 0.13, 0.375, 0.13, 0.375, 0.175, 0.4219, 0.16, 0.4375, 0.16, 0.4375, 0.175, 0.4219, 0.19, 0.4375, 0.19, 0.4375, 0.205, 0.375, 0.205, 0.4219, 0.03996, 0.375, 0.02496, 0.4375, 0.02496, 0.5625, 0.03996, 0.5781, 0.16, 0.4375, 0.16, 0.375, 0.16, 0.4219, 0.13, 0.5625, 0.13, 0.5781, 0.13, 0.5781, 0.115, 0.4375, 0.115, 0.375, 0.115, 0.4219, 0.09997, 0.5625, 0.09997, 0.5781, 0.09997, 0.5781, 0.08497, 0.4375, 0.08497, 0.375, 0.08497, 0.4219, 0.06997, 0.5625, 0.06997, 0.5781, 0.06997, 0.5781, 0.05497, 0.4375, 0.05497, 0.375, 0.05497, 0.4219, 0.03996, 0.5625, 0.03996, 0.5781, 0.03996, 0.5781, 0.02496, 0.4375, 0.02496, 0.375, 0.02496, 0.0, 0.0, 0.0, 0.0, 0.625, 0.25, 0.375, 0.25, 0.4219, 0.235, 0.5625, 0.235, 0.5781, 0.235, 0.5781, 0.22, 0.4375, 0.22, 0.375, 0.22, 0.4219, 0.205, 0.5625, 0.205, 0.5781, 0.205, 0.5781, 0.19, 0.4375, 0.19, 0.375, 0.19, 0.4219, 0.175, 0.5625, 0.175, 0.5781, 0.175, 0.875, 0.74, 0.875, 0.75, 0.625, 0.75, 0.625, 0.5, 0.6094, 0.25, 0.625, 0.25, 0.625, 0.5, 0.375, 0.5, 0.4219, 0.575, 0.4375, 0.575, 0.4375, 0.59, 0.375, 0.59, 0.5781, 0.725, 0.4375, 0.725, 0.5625, 0.02496, 0.5781, 0.02496, 0.4219, 0.515, 0.4375, 0.515, 0.4375, 0.53, 0.375, 0.53, 0.4219, 0.545, 0.4375, 0.545, 0.4375, 0.56, 0.375, 0.56, 0.5625, 0.71, 0.5781, 0.71, 0.5781, 0.03996, 0.4375, 0.03996, 0.4375, 0.06997, 0.5625, 0.68, 0.5781, 0.68, 0.5781, 0.06997, 0.375, 0.665, 0.4219, 0.65, 0.4375, 0.65, 0.4375, 0.665, 0.4219, 0.68, 0.4375, 0.68, 0.4375, 0.695, 0.375, 0.695, 0.375, 0.725, 0.4219, 0.71, 0.4375, 0.71, 0.4375, 0.725, 0.375, 0.56, 0.4375, 0.19, 0.5781, 0.19, 0.5781, 0.56, 0.5781, 0.71, 0.5781, 0.725, 0.5781, 0.02496, 0.5781, 0.03996, 0.4375, 0.02496, 0.4375, 0.725, 0.4375, 0.71, 0.4375, 0.03996, 0.375, 0.75, 0.125, 0.74, 0.125, 0.725, 0.125, 0.71, 0.125, 0.695, 0.125, 0.68, 0.125, 0.665, 0.125, 0.65, 0.125, 0.635, 0.125, 0.605, 0.125, 0.59, 0.125, 0.575, 0.125, 0.56, 0.375, 0.56, 0.375, 0.575, 0.375, 0.6125, 0.375, 0.62, 0.375, 0.635, 0.375, 0.65, 0.375, 0.665, 0.375, 0.68, 0.375, 0.695, 0.375, 0.71, 0.375, 0.725, 0.125, 0.5, 0.375, 0.5, 0.375, 0.515, 0.125, 0.515, 0.5781, 0.68, 0.5781, 0.695, 0.5781, 0.05497, 0.5781, 0.06997, 0.4375, 0.05497, 0.4375, 0.695, 0.4375, 0.68, 0.4375, 0.06997, 0.5781, 0.695, 0.4375, 0.695, 0.4375, 0.05497, 0.5781, 0.05497, 0.4375, 0.08497, 0.4375, 0.665, 0.4375, 0.65, 0.4375, 0.09997, 0.5781, 0.08497, 0.5781, 0.09997, 0.5781, 0.65, 0.5781, 0.665, 0.4375, 0.665, 0.4375, 0.08497, 0.5781, 0.08497, 0.5781, 0.665, 0.4375, 0.65, 0.5781, 0.65, 0.5781, 0.09997, 0.4375, 0.09997, 0.4375, 0.115, 0.4375, 0.635, 0.4375, 0.62, 0.4375, 0.13, 0.4375, 0.575, 0.4375, 0.175, 0.4375, 0.16, 0.4375, 0.59, 0.5781, 0.115, 0.5781, 0.13, 0.5781, 0.62, 0.5781, 0.635, 0.5781, 0.575, 0.5781, 0.59, 0.5781, 0.16, 0.5781, 0.175, 0.4375, 0.62, 0.5781, 0.62, 0.5781, 0.13, 0.4375, 0.13, 0.4375, 0.635, 0.4375, 0.115, 0.5781, 0.115, 0.5781, 0.635, 0.4375, 0.175, 0.4375, 0.575, 0.5781, 0.575, 0.5781, 0.175, 0.4375, 0.16, 0.5781, 0.16, 0.5781, 0.59, 0.4375, 0.59, 0.125, 0.515, 0.375, 0.515, 0.5781, 0.515, 0.5781, 0.235, 0.5781, 0.19, 0.5781, 0.235, 0.5781, 0.545, 0.5781, 0.56, 0.5781, 0.16, 0.4375, 0.16, 0.375, 0.16, 0.4219, 0.13, 0.5625, 0.13, 0.5781, 0.13, 0.5781, 0.115, 0.4375, 0.115, 0.375, 0.115, 0.4219, 0.09997, 0.5625, 0.09997, 0.5781, 0.09997, 0.5781, 0.08497, 0.4375, 0.08497, 0.375, 0.08497, 0.4219, 0.06997, 0.5625, 0.06997, 0.5781, 0.06997, 0.5781, 0.05497, 0.4375, 0.05497, 0.375, 0.05497, 0.4219, 0.03996, 0.5625, 0.03996, 0.5781, 0.03996, 0.5781, 0.02496, 0.4375, 0.02496, 0.375, 0.02496, 0.0, 0.0, 0.625, 0.235, 0.625, 0.25, 0.375, 0.25, 0.5625, 0.235, 0.5781, 0.205, 0.5781, 0.19, 0.375, 0.19, 0.4219, 0.175, 0.5625, 0.175, 0.5781, 0.175, 0.875, 0.75, 0.625, 0.515, 0.625, 0.5, 0.875, 0.5, 0.4219, 0.115, 0.4375, 0.115, 0.4375, 0.13, 0.375, 0.13, 0.4219, 0.08497, 0.4375, 0.08497, 0.4375, 0.09997, 0.375, 0.09997, 0.375, 0.175, 0.4219, 0.16, 0.4375, 0.16, 0.4375, 0.175, 0.4219, 0.05497, 0.4375, 0.05497, 0.4375, 0.06997, 0.375, 0.06997, 0.4219, 0.02496, 0.4375, 0.02496, 0.4375, 0.03996, 0.375, 0.03996, 0.625, 0.75, 0.375, 0.74, 0.4219, 0.725, 0.5625, 0.725, 0.5781, 0.725, 0.5781, 0.71, 0.4375, 0.71, 0.375, 0.71, 0.4219, 0.695, 0.5625, 0.695, 0.5781, 0.695, 0.5781, 0.68, 0.4375, 0.68, 0.375, 0.68, 0.4219, 0.665, 0.5625, 0.665, 0.5781, 0.665, 0.5781, 0.65, 0.4375, 0.65, 0.375, 0.65, 0.4219, 0.635, 0.5625, 0.635, 0.5781, 0.635, 0.5781, 0.62, 0.4375, 0.62, 0.375, 0.62, 0.4297, 0.59, 0.5703, 0.59, 0.5781, 0.59, 0.5781, 0.575, 0.4375, 0.575, 0.375, 0.575, 0.5625, 0.56, 0.5781, 0.56, 0.5781, 0.515, 0.375, 0.515, 0.6094, 0.5, 0.625, 0.5, 0.4219, 0.575, 0.4375, 0.575, 0.4375, 0.59, 0.375, 0.59, 0.375, 0.665, 0.4219, 0.65, 0.4375, 0.65, 0.4375, 0.665, 0.5625, 0.71, 0.5781, 0.71, 0.5781, 0.03996, 0.4375, 0.03996, 0.4297, 0.62, 0.4375, 0.62, 0.4375, 0.635, 0.375, 0.635, 0.4219, 0.68, 0.4375, 0.68, 0.4375, 0.695, 0.375, 0.695, 0.4375, 0.06997, 0.5625, 0.68, 0.5781, 0.68, 0.5781, 0.06997, 0.5781, 0.725, 0.4375, 0.725, 0.5625, 0.02496, 0.5781, 0.02496, 0.375, 0.725, 0.4219, 0.71, 0.4375, 0.71, 0.4375, 0.725, 0.5781, 0.71, 0.5781, 0.725, 0.5781, 0.02496, 0.5781, 0.03996, 0.4375, 0.02496, 0.4375, 0.725, 0.4375, 0.71, 0.4375, 0.03996, 0.375, 0.75, 0.125, 0.74, 0.125, 0.725, 0.125, 0.71, 0.125, 0.695, 0.125, 0.68, 0.125, 0.665, 0.125, 0.65, 0.125, 0.635, 0.125, 0.605, 0.125, 0.59, 0.125, 0.575, 0.125, 0.56, 0.125, 0.545, 0.125, 0.53, 0.125, 0.515, 0.125, 0.5, 0.375, 0.5, 0.375, 0.515, 0.375, 0.53, 0.375, 0.545, 0.375, 0.56, 0.375, 0.575, 0.375, 0.6125, 0.375, 0.62, 0.375, 0.635, 0.375, 0.65, 0.375, 0.665, 0.375, 0.68, 0.375, 0.695, 0.375, 0.71, 0.375, 0.725, 0.625, 0.74, 0.625, 0.75, 0.375, 0.74, 0.4219, 0.725, 0.5625, 0.725, 0.5781, 0.725, 0.5781, 0.71, 0.4375, 0.71, 0.375, 0.71, 0.4219, 0.695, 0.5625, 0.695, 0.5781, 0.695, 0.5781, 0.68, 0.4375, 0.68, 0.375, 0.68, 0.4219, 0.665, 0.5625, 0.665, 0.5781, 0.665, 0.5781, 0.65, 0.4375, 0.65, 0.375, 0.65, 0.4219, 0.635, 0.5625, 0.635, 0.5781, 0.635, 0.5781, 0.62, 0.4375, 0.62, 0.375, 0.62, 0.4297, 0.59, 0.5703, 0.59, 0.5781, 0.59, 0.5781, 0.575, 0.4375, 0.575, 0.375, 0.575, 0.4219, 0.56, 0.5625, 0.56, 0.5781, 0.56, 0.5781, 0.545, 0.4375, 0.545, 0.375, 0.545, 0.4219, 0.53, 0.5625, 0.53, 0.5781, 0.53, 0.5781, 0.515, 0.4375, 0.515, 0.375, 0.515, 0.6094, 0.5, 0.4297, 0.62, 0.4375, 0.62, 0.4375, 0.635, 0.375, 0.635, 0.5781, 0.68, 0.5781, 0.695, 0.5781, 0.05497, 0.5781, 0.06997, 0.4375, 0.05497, 0.4375, 0.695, 0.4375, 0.68, 0.4375, 0.06997, 0.5781, 0.695, 0.4375, 0.695, 0.4375, 0.05497, 0.5781, 0.05497, 0.4375, 0.08497, 0.4375, 0.665, 0.4375, 0.65, 0.4375, 0.09997, 0.5781, 0.08497, 0.5781, 0.09997, 0.5781, 0.65, 0.5781, 0.665, 0.4375, 0.665, 0.4375, 0.08497, 0.5781, 0.08497, 0.5781, 0.665, 0.4375, 0.65, 0.5781, 0.65, 0.5781, 0.09997, 0.4375, 0.09997, 0.4375, 0.115, 0.4375, 0.635, 0.4375, 0.62, 0.4375, 0.13, 0.4375, 0.575, 0.4375, 0.175, 0.4375, 0.16, 0.4375, 0.59, 0.4375, 0.545, 0.4375, 0.205, 0.4375, 0.19, 0.4375, 0.56, 0.4375, 0.515, 0.4375, 0.235, 0.4375, 0.22, 0.4375, 0.53, 0.5781, 0.115, 0.5781, 0.13, 0.5781, 0.62, 0.5781, 0.635, 0.5781, 0.575, 0.5781, 0.59, 0.5781, 0.16, 0.5781, 0.175, 0.5781, 0.19, 0.5781, 0.205, 0.5781, 0.545, 0.5781, 0.56, 0.5781, 0.22, 0.5781, 0.235, 0.5781, 0.515, 0.5781, 0.53, 0.4375, 0.62, 0.5781, 0.62, 0.5781, 0.13, 0.4375, 0.13, 0.4375, 0.635, 0.4375, 0.115, 0.5781, 0.115, 0.5781, 0.635, 0.4375, 0.175, 0.4375, 0.575, 0.5781, 0.575, 0.5781, 0.175, 0.4375, 0.16, 0.5781, 0.16, 0.5781, 0.59, 0.4375, 0.59, 0.4375, 0.545, 0.5781, 0.545, 0.5781, 0.205, 0.4375, 0.205, 0.4375, 0.56, 0.4375, 0.19, 0.5781, 0.19, 0.5781, 0.56, 0.4375, 0.515, 0.5781, 0.515, 0.5781, 0.235, 0.4375, 0.235, 0.4375, 0.53, 0.4375, 0.22, 0.5781, 0.22, 0.5781, 0.53, 0.375, 0.235, 0.4219, 0.22, 0.4375, 0.22, 0.4375, 0.235, 0.4219, 0.05497, 0.4375, 0.05497, 0.4375, 0.06997, 0.375, 0.06997, 0.4219, 0.08497, 0.4375, 0.08497, 0.4375, 0.09997, 0.375, 0.09997, 0.4219, 0.115, 0.4375, 0.115, 0.4375, 0.13, 0.375, 0.13, 0.375, 0.175, 0.4219, 0.16, 0.4375, 0.16, 0.4375, 0.175, 0.4219, 0.19, 0.4375, 0.19, 0.4375, 0.205, 0.375, 0.205, 0.4219, 0.03996, 0.375, 0.02496, 0.4375, 0.02496, 0.5625, 0.03996, 0.5781, 0.16, 0.4375, 0.16, 0.375, 0.16, 0.4219, 0.13, 0.5625, 0.13, 0.5781, 0.13, 0.5781, 0.115, 0.4375, 0.115, 0.375, 0.115, 0.4219, 0.09997, 0.5625, 0.09997, 0.5781, 0.09997, 0.5781, 0.08497, 0.4375, 0.08497, 0.375, 0.08497, 0.4219, 0.06997, 0.5625, 0.06997, 0.5781, 0.06997, 0.5781, 0.05497, 0.4375, 0.05497, 0.375, 0.05497, 0.4219, 0.03996, 0.5625, 0.03996, 0.5781, 0.03996, 0.5781, 0.02496, 0.4375, 0.02496, 0.375, 0.02496, 0.0, 0.0, 0.0, 0.0, 0.625, 0.25, 0.375, 0.25, 0.4219, 0.235, 0.5625, 0.235, 0.5781, 0.235, 0.5781, 0.22, 0.4375, 0.22, 0.375, 0.22, 0.4219, 0.205, 0.5625, 0.205, 0.5781, 0.205, 0.5781, 0.19, 0.4375, 0.19, 0.375, 0.19, 0.4219, 0.175, 0.5625, 0.175, 0.5781, 0.175, 0.875, 0.74, 0.875, 0.75, 0.625, 0.75, 0.625, 0.5, 0.4219, 0.575, 0.4375, 0.575, 0.4375, 0.59, 0.375, 0.59, 0.5781, 0.725, 0.4375, 0.725, 0.5625, 0.02496, 0.5781, 0.02496, 0.4219, 0.515, 0.4375, 0.515, 0.4375, 0.53, 0.375, 0.53, 0.4219, 0.545, 0.4375, 0.545, 0.4375, 0.56, 0.375, 0.56, 0.5625, 0.71, 0.5781, 0.71, 0.5781, 0.03996, 0.4375, 0.03996, 0.4375, 0.06997, 0.5625, 0.68, 0.5781, 0.68, 0.5781, 0.06997, 0.375, 0.665, 0.4219, 0.65, 0.4375, 0.65, 0.4375, 0.665, 0.4219, 0.68, 0.4375, 0.68, 0.4375, 0.695, 0.375, 0.695, 0.375, 0.725, 0.4219, 0.71, 0.4375, 0.71, 0.4375, 0.725])
me_cube_004.update()
me_cube = bpy.data.meshes.new('Cube')
me_cube.from_pydata([(-1.0, -1.0, -1.0), (-1.0, -1.0, 1.0), (-1.0, 1.0, -1.0), (-1.0, 1.0, 1.0), (1.0, -1.0, -1.0), (1.0, -1.0, 1.0), (1.0, 1.0, -1.0), (1.0, 1.0, 1.0)], [], [(0, 1, 3, 2), (2, 3, 7, 6), (6, 7, 5, 4), (4, 5, 1, 0), (2, 6, 4, 0), (7, 3, 1, 5)])
_uv = me_cube.uv_layers.new(name='UVMap')
_uv.uv.foreach_set('vector', [0.375, 0.0, 0.625, 0.0, 0.625, 0.25, 0.375, 0.25, 0.375, 0.25, 0.625, 0.25, 0.625, 0.5, 0.375, 0.5, 0.375, 0.5, 0.625, 0.5, 0.625, 0.75, 0.375, 0.75, 0.375, 0.75, 0.625, 0.75, 0.625, 1.0, 0.375, 1.0, 0.125, 0.5, 0.375, 0.5, 0.375, 0.75, 0.125, 0.75, 0.625, 0.5, 0.875, 0.5, 0.875, 0.75, 0.625, 0.75])
me_cube.update()
me_cube_009 = bpy.data.meshes.new('Cube.009')
me_cube_009.from_pydata([(-1.0, -1.0, -1.04), (-1.0, -1.0, 0.5929), (-1.0, 1.0, -1.04), (-1.0, 1.0, 0.5929), (1.0, -1.0, -1.04), (1.0, -1.0, 0.5929), (1.0, 1.0, -1.04), (1.0, 1.0, 0.5929)], [], [(0, 1, 3, 2), (2, 3, 7, 6), (6, 7, 5, 4), (4, 5, 1, 0), (2, 6, 4, 0), (7, 3, 1, 5)])
_uv = me_cube_009.uv_layers.new(name='UVMap')
_uv.uv.foreach_set('vector', [0.375, 0.0, 0.625, 0.0, 0.625, 0.25, 0.375, 0.25, 0.375, 0.25, 0.625, 0.25, 0.625, 0.5, 0.375, 0.5, 0.375, 0.5, 0.625, 0.5, 0.625, 0.75, 0.375, 0.75, 0.375, 0.75, 0.625, 0.75, 0.625, 1.0, 0.375, 1.0, 0.125, 0.5, 0.375, 0.5, 0.375, 0.75, 0.125, 0.75, 0.625, 0.5, 0.875, 0.5, 0.875, 0.75, 0.625, 0.75])
me_cube_009.update()
me_cube_010 = bpy.data.meshes.new('Cube.010')
me_cube_010.from_pydata([(-1.0, -1.0, -1.0), (-1.0, -1.0, 1.0), (-1.0, 1.0, -1.0), (-1.0, 1.0, 1.0), (1.0, -1.0, -1.0), (1.0, -1.0, 1.0), (1.0, 1.0, -1.0), (1.0, 1.0, 1.0)], [], [(0, 1, 3, 2), (2, 3, 7, 6), (6, 7, 5, 4), (4, 5, 1, 0), (2, 6, 4, 0), (7, 3, 1, 5)])
_uv = me_cube_010.uv_layers.new(name='UVMap')
_uv.uv.foreach_set('vector', [0.375, 0.0, 0.625, 0.0, 0.625, 0.25, 0.375, 0.25, 0.375, 0.25, 0.625, 0.25, 0.625, 0.5, 0.375, 0.5, 0.375, 0.5, 0.625, 0.5, 0.625, 0.75, 0.375, 0.75, 0.375, 0.75, 0.625, 0.75, 0.625, 1.0, 0.375, 1.0, 0.125, 0.5, 0.375, 0.5, 0.375, 0.75, 0.125, 0.75, 0.625, 0.5, 0.875, 0.5, 0.875, 0.75, 0.625, 0.75])
me_cube_010.update()
me_cube_011 = bpy.data.meshes.new('Cube.011')
me_cube_011.from_pydata([(-1.0, -1.0, -1.0), (-1.0, -1.0, 1.0), (-1.0, 1.0, -1.0), (-1.0, 1.0, 1.0), (1.0, -1.0, -1.0), (1.0, -1.0, 1.0), (1.0, 1.0, -1.0), (1.0, 1.0, 1.0)], [], [(0, 1, 3, 2), (2, 3, 7, 6), (6, 7, 5, 4), (4, 5, 1, 0), (2, 6, 4, 0), (7, 3, 1, 5)])
_uv = me_cube_011.uv_layers.new(name='UVMap')
_uv.uv.foreach_set('vector', [0.375, 0.0, 0.625, 0.0, 0.625, 0.25, 0.375, 0.25, 0.375, 0.25, 0.625, 0.25, 0.625, 0.5, 0.375, 0.5, 0.375, 0.5, 0.625, 0.5, 0.625, 0.75, 0.375, 0.75, 0.375, 0.75, 0.625, 0.75, 0.625, 1.0, 0.375, 1.0, 0.125, 0.5, 0.375, 0.5, 0.375, 0.75, 0.125, 0.75, 0.625, 0.5, 0.875, 0.5, 0.875, 0.75, 0.625, 0.75])
me_cube_011.update()
me_cube_013 = bpy.data.meshes.new('Cube.013')
me_cube_013.from_pydata([(-1.0, -1.0, -1.0), (-1.0, -1.0, 1.0), (-1.0, 1.0, -1.0), (-1.0, 1.0, 1.0), (1.0, -1.0, -1.0), (1.0, -1.0, 1.0), (1.0, 1.0, -1.0), (1.0, 1.0, 1.0)], [], [(0, 1, 3, 2), (2, 3, 7, 6), (6, 7, 5, 4), (4, 5, 1, 0), (2, 6, 4, 0), (7, 3, 1, 5)])
_uv = me_cube_013.uv_layers.new(name='UVMap')
_uv.uv.foreach_set('vector', [0.375, 0.0, 0.625, 0.0, 0.625, 0.25, 0.375, 0.25, 0.375, 0.25, 0.625, 0.25, 0.625, 0.5, 0.375, 0.5, 0.375, 0.5, 0.625, 0.5, 0.625, 0.75, 0.375, 0.75, 0.375, 0.75, 0.625, 0.75, 0.625, 1.0, 0.375, 1.0, 0.125, 0.5, 0.375, 0.5, 0.375, 0.75, 0.125, 0.75, 0.625, 0.5, 0.875, 0.5, 0.875, 0.75, 0.625, 0.75])
me_cube_013.update()

# ---- objects
ob_floor = bpy.data.objects.new('Floor', me_cube_001)
ob_support_beam2 = bpy.data.objects.new('Support_Beam2', me_cube_005)
ob_legs = bpy.data.objects.new('Legs', me_cube_002)
ob_legs_support = bpy.data.objects.new('Legs_Support', me_cube_003)
ob_wall_window_001 = bpy.data.objects.new('wall_window.001', me_cube_004)
ob_plank1 = bpy.data.objects.new('plank1', me_cube)
ob_corner1 = bpy.data.objects.new('Corner1', me_cube_009)
ob_plank2 = bpy.data.objects.new('plank2', me_cube_010)
ob_plank3 = bpy.data.objects.new('plank3', me_cube_011)
ob_plank4 = bpy.data.objects.new('plank4', me_cube_013)

# ---- transforms, parenting, visibility, modifiers, constraints
ob_floor.location = (0.0, 0.0, 2.995)
ob_floor.scale = (6.0, 6.0, 0.25)
ob_support_beam2.location = (0.0, 2.926, 2.596)
ob_support_beam2.scale = (6.0, 0.3002, 0.15)
_m = ob_support_beam2.modifiers.new('Mirror', 'MIRROR')
_m.use_axis = (False, True, False)
_m.mirror_object = ob_floor
ob_legs.location = (3.0, 3.0, -12.57)
ob_legs.scale = (0.3, 0.3, 1.285)
_m = ob_legs.modifiers.new('Mirror', 'MIRROR')
_m.use_axis = (True, True, False)
_m.mirror_object = ob_floor
ob_legs_support.location = (-2.561, -1.916, 2.107)
ob_legs_support.scale = (0.375, 1.0, 0.34)
ob_wall_window_001.location = (3.264, 0.0, 4.804)
ob_wall_window_001.scale = (0.1473, 3.492, 1.739)
ob_plank1.location = (-2.026e-07, 5.95, 3.45)
ob_plank1.scale = (-6.0, 0.05, 0.1)
ob_corner1.location = (5.9, 5.9, 3.83)
ob_corner1.scale = (0.1, 0.1, 1.042)
ob_plank2.location = (-2.026e-07, 5.95, 3.75)
ob_plank2.scale = (-6.0, 0.05, 0.1)
ob_plank3.location = (-2.026e-07, 5.95, 4.05)
ob_plank3.scale = (-6.0, 0.05, 0.1)
ob_plank4.location = (-2.026e-07, 5.95, 4.35)
ob_plank4.scale = (-6.0, 0.05, 0.1)

# ---- collection membership
col_floor.objects.link(ob_floor)
col_supports.objects.link(ob_support_beam2)
col_legs.objects.link(ob_legs)
col_legs.objects.link(ob_legs_support)
col_room.objects.link(ob_wall_window_001)
col_fence.objects.link(ob_plank1)
col_fence.objects.link(ob_corner1)
col_fence.objects.link(ob_plank2)
col_fence.objects.link(ob_plank3)
col_fence.objects.link(ob_plank4)

# ---- scene / render settings (as saved in the file)
scene.frame_start = 1; scene.frame_end = 250; scene.frame_set(1)
scene.render.engine = 'BLENDER_EEVEE_NEXT'
scene.render.bake_bias = 0.0
scene.render.bake_samples = 0
scene.cycles.sampling_pattern = 'TABULATED_SOBOL'
scene.eevee.use_volume_custom_range = False
bpy.context.view_layer.update()

# ---- added for rendering (the .blend has no active camera and no usable light): camera, sun
cam_auto = bpy.data.cameras.new('AutoCamera')
cam_auto.lens = 50.0
cam_auto.sensor_width = 36.0
cam_auto.clip_end = 1000.0
ob_auto_camera = bpy.data.objects.new('AutoCamera', cam_auto)
scene.collection.objects.link(ob_auto_camera)
ob_auto_camera.location = (35.2565, -42.3078, 17.6895)
ob_auto_camera.rotation_euler = (1.09748, -7.21219e-08, 0.694738)
scene.camera = ob_auto_camera
light_auto_sun = bpy.data.lights.new('AutoSun', 'SUN')
light_auto_sun.energy = 3.0
light_auto_sun.angle = 0.0523599
ob_auto_sun = bpy.data.objects.new('AutoSun', light_auto_sun)
scene.collection.objects.link(ob_auto_sun)
ob_auto_sun.rotation_euler = (0.872665, 0.174533, 0.523599)
bpy.context.view_layer.update()
